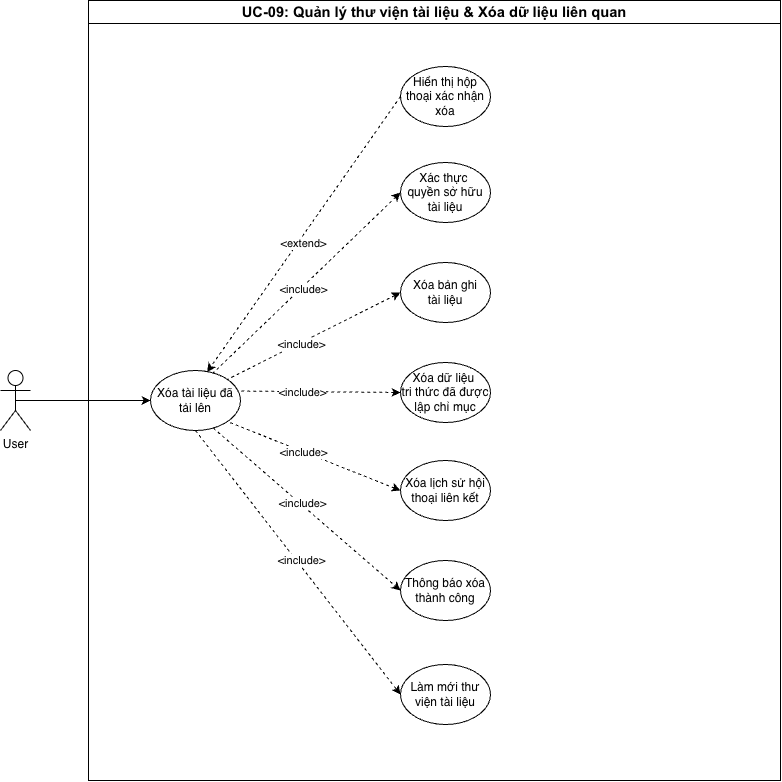

The diagram above was exported from draw.io. Its source (the exported page's mxGraphModel, read from the mxfile embedded in the PNG):
<mxGraphModel dx="1134" dy="785" grid="1" gridSize="10" guides="1" tooltips="1" connect="1" arrows="1" fold="1" page="1" pageScale="1" pageWidth="1654" pageHeight="1169" math="0" shadow="0">
  <root>
    <mxCell id="0" />
    <mxCell id="1" parent="0" />
    <mxCell id="pl4XOle_BUksDcCYtvve-1" parent="1" style="swimlane;whiteSpace=wrap;html=1;" value="&lt;span style=&quot;font-weight:normal;&quot; id=&quot;docs-internal-guid-2a35fadc-7fff-c364-f4ec-79f215b067b6&quot;&gt;&lt;span style=&quot;font-size: 11pt; font-family: Arial, sans-serif; background-color: transparent; font-weight: 700; font-variant: normal; vertical-align: baseline; white-space: pre-wrap;&quot;&gt;UC-09: Quản lý thư viện tài liệu &amp;amp; Xóa dữ liệu liên quan&lt;/span&gt;&lt;/span&gt;" vertex="1">
      <mxGeometry height="780" width="692" x="228" y="195" as="geometry" />
    </mxCell>
    <mxCell id="pl4XOle_BUksDcCYtvve-2" edge="1" parent="pl4XOle_BUksDcCYtvve-1" source="pl4XOle_BUksDcCYtvve-6" style="rounded=0;orthogonalLoop=1;jettySize=auto;html=1;exitX=0.697;exitY=0.959;exitDx=0;exitDy=0;entryX=0;entryY=0.5;entryDx=0;entryDy=0;exitPerimeter=0;endArrow=classic;endFill=1;startArrow=none;startFill=0;dashed=1;" target="pl4XOle_BUksDcCYtvve-17">
      <mxGeometry relative="1" as="geometry" />
    </mxCell>
    <mxCell id="pl4XOle_BUksDcCYtvve-3" connectable="0" parent="pl4XOle_BUksDcCYtvve-2" style="edgeLabel;html=1;align=center;verticalAlign=middle;resizable=0;points=[];" value="&amp;lt;include&amp;gt;" vertex="1">
      <mxGeometry relative="1" x="-0.0764" as="geometry">
        <mxPoint x="2" as="offset" />
      </mxGeometry>
    </mxCell>
    <mxCell id="pl4XOle_BUksDcCYtvve-4" edge="1" parent="pl4XOle_BUksDcCYtvve-1" source="pl4XOle_BUksDcCYtvve-6" style="rounded=0;orthogonalLoop=1;jettySize=auto;html=1;exitX=0.5;exitY=1;exitDx=0;exitDy=0;entryX=0;entryY=0.5;entryDx=0;entryDy=0;dashed=1;" target="pl4XOle_BUksDcCYtvve-22">
      <mxGeometry relative="1" as="geometry" />
    </mxCell>
    <mxCell id="pl4XOle_BUksDcCYtvve-5" connectable="0" parent="pl4XOle_BUksDcCYtvve-4" style="edgeLabel;html=1;align=center;verticalAlign=middle;resizable=0;points=[];" value="&amp;lt;include&amp;gt;" vertex="1">
      <mxGeometry relative="1" x="-0.0202" y="-1" as="geometry">
        <mxPoint x="6" as="offset" />
      </mxGeometry>
    </mxCell>
    <mxCell id="pl4XOle_BUksDcCYtvve-6" parent="pl4XOle_BUksDcCYtvve-1" style="ellipse;whiteSpace=wrap;html=1;" value="Xóa tài liệu đã tải lên" vertex="1">
      <mxGeometry height="60" width="90" x="62" y="370" as="geometry" />
    </mxCell>
    <mxCell id="pl4XOle_BUksDcCYtvve-7" edge="1" parent="pl4XOle_BUksDcCYtvve-1" source="pl4XOle_BUksDcCYtvve-9" style="rounded=0;orthogonalLoop=1;jettySize=auto;html=1;exitX=0;exitY=0.5;exitDx=0;exitDy=0;entryX=1;entryY=0;entryDx=0;entryDy=0;startArrow=classic;startFill=1;endArrow=none;endFill=0;dashed=1;" target="pl4XOle_BUksDcCYtvve-6">
      <mxGeometry relative="1" as="geometry" />
    </mxCell>
    <mxCell id="pl4XOle_BUksDcCYtvve-8" connectable="0" parent="pl4XOle_BUksDcCYtvve-7" style="edgeLabel;html=1;align=center;verticalAlign=middle;resizable=0;points=[];" value="&amp;lt;include&amp;gt;" vertex="1">
      <mxGeometry relative="1" x="0.1493" as="geometry">
        <mxPoint y="1" as="offset" />
      </mxGeometry>
    </mxCell>
    <mxCell id="pl4XOle_BUksDcCYtvve-9" parent="pl4XOle_BUksDcCYtvve-1" style="ellipse;whiteSpace=wrap;html=1;" value="Xóa bản ghi&lt;div&gt;tài liệu&lt;/div&gt;" vertex="1">
      <mxGeometry height="60" width="90" x="312" y="262" as="geometry" />
    </mxCell>
    <mxCell id="pl4XOle_BUksDcCYtvve-10" parent="pl4XOle_BUksDcCYtvve-1" style="ellipse;whiteSpace=wrap;html=1;" value="Xác thực&amp;nbsp;&lt;div&gt;quyền sở hữu tài liệu&lt;/div&gt;" vertex="1">
      <mxGeometry height="60" width="90" x="312" y="162" as="geometry" />
    </mxCell>
    <mxCell id="pl4XOle_BUksDcCYtvve-11" parent="pl4XOle_BUksDcCYtvve-1" style="ellipse;whiteSpace=wrap;html=1;" value="Xóa dữ liệu&amp;nbsp;&lt;div&gt;tri thức đã được lập chỉ mục&lt;/div&gt;" vertex="1">
      <mxGeometry height="60" width="90" x="312" y="362" as="geometry" />
    </mxCell>
    <mxCell id="pl4XOle_BUksDcCYtvve-12" edge="1" parent="pl4XOle_BUksDcCYtvve-1" source="pl4XOle_BUksDcCYtvve-14" style="rounded=0;orthogonalLoop=1;jettySize=auto;html=1;exitX=0;exitY=0.5;exitDx=0;exitDy=0;entryX=1;entryY=1;entryDx=0;entryDy=0;startArrow=classic;startFill=1;endArrow=none;endFill=0;dashed=1;" target="pl4XOle_BUksDcCYtvve-6">
      <mxGeometry relative="1" as="geometry" />
    </mxCell>
    <mxCell id="pl4XOle_BUksDcCYtvve-13" connectable="0" parent="pl4XOle_BUksDcCYtvve-12" style="edgeLabel;html=1;align=center;verticalAlign=middle;resizable=0;points=[];" value="&amp;lt;include&amp;gt;" vertex="1">
      <mxGeometry relative="1" x="0.1491" y="1" as="geometry">
        <mxPoint x="2" as="offset" />
      </mxGeometry>
    </mxCell>
    <mxCell id="pl4XOle_BUksDcCYtvve-14" parent="pl4XOle_BUksDcCYtvve-1" style="ellipse;whiteSpace=wrap;html=1;" value="Xóa lịch sử hội thoại liên kết" vertex="1">
      <mxGeometry height="60" width="90" x="312" y="460" as="geometry" />
    </mxCell>
    <mxCell id="pl4XOle_BUksDcCYtvve-17" parent="pl4XOle_BUksDcCYtvve-1" style="ellipse;whiteSpace=wrap;html=1;" value="Thông báo xóa thành công" vertex="1">
      <mxGeometry height="60" width="90" x="312" y="560" as="geometry" />
    </mxCell>
    <mxCell id="pl4XOle_BUksDcCYtvve-18" edge="1" parent="pl4XOle_BUksDcCYtvve-1" source="pl4XOle_BUksDcCYtvve-11" style="rounded=0;orthogonalLoop=1;jettySize=auto;html=1;exitX=0;exitY=0.5;exitDx=0;exitDy=0;entryX=0.965;entryY=0.342;entryDx=0;entryDy=0;entryPerimeter=0;startArrow=classic;startFill=1;endArrow=none;endFill=0;dashed=1;" target="pl4XOle_BUksDcCYtvve-6">
      <mxGeometry relative="1" as="geometry" />
    </mxCell>
    <mxCell id="pl4XOle_BUksDcCYtvve-19" connectable="0" parent="pl4XOle_BUksDcCYtvve-18" style="edgeLabel;html=1;align=center;verticalAlign=middle;resizable=0;points=[];" value="&amp;lt;include&amp;gt;" vertex="1">
      <mxGeometry relative="1" x="0.2149" as="geometry">
        <mxPoint as="offset" />
      </mxGeometry>
    </mxCell>
    <mxCell id="pl4XOle_BUksDcCYtvve-20" edge="1" parent="pl4XOle_BUksDcCYtvve-1" source="pl4XOle_BUksDcCYtvve-10" style="rounded=0;orthogonalLoop=1;jettySize=auto;html=1;exitX=0;exitY=0.5;exitDx=0;exitDy=0;entryX=0.691;entryY=0.049;entryDx=0;entryDy=0;entryPerimeter=0;startArrow=classic;startFill=1;endArrow=none;endFill=0;dashed=1;" target="pl4XOle_BUksDcCYtvve-6">
      <mxGeometry relative="1" as="geometry" />
    </mxCell>
    <mxCell id="pl4XOle_BUksDcCYtvve-21" connectable="0" parent="pl4XOle_BUksDcCYtvve-20" style="edgeLabel;html=1;align=center;verticalAlign=middle;resizable=0;points=[];" value="&amp;lt;include&amp;gt;" vertex="1">
      <mxGeometry relative="1" x="0.0649" as="geometry">
        <mxPoint x="2" as="offset" />
      </mxGeometry>
    </mxCell>
    <mxCell id="pl4XOle_BUksDcCYtvve-22" parent="pl4XOle_BUksDcCYtvve-1" style="ellipse;whiteSpace=wrap;html=1;" value="Làm mới thư viện tài liệu" vertex="1">
      <mxGeometry height="60" width="90" x="312" y="664" as="geometry" />
    </mxCell>
    <mxCell id="pl4XOle_BUksDcCYtvve-23" parent="pl4XOle_BUksDcCYtvve-1" style="ellipse;whiteSpace=wrap;html=1;" value="Hiển thị hộp thoại xác nhận xóa" vertex="1">
      <mxGeometry height="60" width="90" x="312" y="66" as="geometry" />
    </mxCell>
    <mxCell id="pl4XOle_BUksDcCYtvve-24" edge="1" parent="pl4XOle_BUksDcCYtvve-1" source="pl4XOle_BUksDcCYtvve-23" style="rounded=0;orthogonalLoop=1;jettySize=auto;html=1;exitX=0;exitY=0.5;exitDx=0;exitDy=0;entryX=0.629;entryY=0.025;entryDx=0;entryDy=0;entryPerimeter=0;dashed=1;startArrow=none;startFill=0;endArrow=classic;endFill=1;" target="pl4XOle_BUksDcCYtvve-6">
      <mxGeometry relative="1" as="geometry" />
    </mxCell>
    <mxCell id="pl4XOle_BUksDcCYtvve-25" connectable="0" parent="pl4XOle_BUksDcCYtvve-24" style="edgeLabel;html=1;align=center;verticalAlign=middle;resizable=0;points=[];" value="&amp;lt;extend&amp;gt;" vertex="1">
      <mxGeometry relative="1" x="0.1135" y="-2" as="geometry">
        <mxPoint x="12" y="-6" as="offset" />
      </mxGeometry>
    </mxCell>
    <mxCell id="pl4XOle_BUksDcCYtvve-27" parent="1" style="shape=umlActor;verticalLabelPosition=bottom;verticalAlign=top;html=1;outlineConnect=0;" value="User" vertex="1">
      <mxGeometry height="60" width="30" x="140" y="565" as="geometry" />
    </mxCell>
    <mxCell id="pl4XOle_BUksDcCYtvve-28" edge="1" parent="1" source="pl4XOle_BUksDcCYtvve-27" style="rounded=0;orthogonalLoop=1;jettySize=auto;html=1;exitX=0.5;exitY=0.5;exitDx=0;exitDy=0;exitPerimeter=0;entryX=0;entryY=0.5;entryDx=0;entryDy=0;" target="pl4XOle_BUksDcCYtvve-6">
      <mxGeometry relative="1" as="geometry" />
    </mxCell>
  </root>
</mxGraphModel>